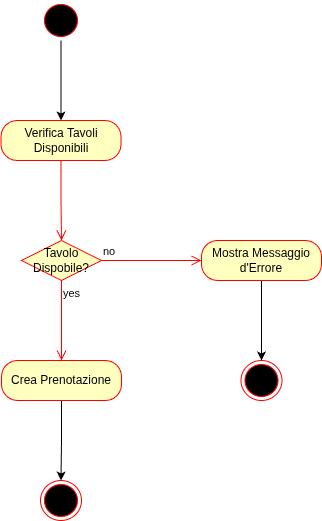

The diagram above was exported from draw.io. Its source (the exported page's mxGraphModel, read from the mxfile embedded in the PNG):
<mxGraphModel dx="839" dy="738" grid="1" gridSize="10" guides="1" tooltips="1" connect="1" arrows="1" fold="1" page="1" pageScale="1" pageWidth="827" pageHeight="1169" math="0" shadow="0">
  <root>
    <mxCell id="0" />
    <mxCell id="1" parent="0" />
    <mxCell id="YJ-3JzV2AhA11gaxmX5Y-37" edge="1" parent="1" source="YJ-3JzV2AhA11gaxmX5Y-35" style="edgeStyle=orthogonalEdgeStyle;rounded=0;orthogonalLoop=1;jettySize=auto;html=1;">
      <mxGeometry relative="1" as="geometry">
        <mxPoint x="419.5" y="240" as="targetPoint" />
      </mxGeometry>
    </mxCell>
    <mxCell id="YJ-3JzV2AhA11gaxmX5Y-35" parent="1" style="ellipse;html=1;shape=startState;fillColor=#000000;strokeColor=#ff0000;" value="" vertex="1">
      <mxGeometry height="40" width="41" x="399" y="120" as="geometry" />
    </mxCell>
    <mxCell id="YJ-3JzV2AhA11gaxmX5Y-38" parent="1" style="rounded=1;whiteSpace=wrap;html=1;arcSize=40;fontColor=#000000;fillColor=#ffffc0;strokeColor=#ff0000;" value="&lt;div&gt;Verifica Tavoli Disponibili&lt;/div&gt;" vertex="1">
      <mxGeometry height="40" width="120" x="359.5" y="240" as="geometry" />
    </mxCell>
    <mxCell id="YJ-3JzV2AhA11gaxmX5Y-39" edge="1" parent="1" source="YJ-3JzV2AhA11gaxmX5Y-38" style="edgeStyle=orthogonalEdgeStyle;html=1;verticalAlign=bottom;endArrow=open;endSize=8;strokeColor=#ff0000;rounded=0;entryX=0.5;entryY=0;entryDx=0;entryDy=0;" target="YJ-3JzV2AhA11gaxmX5Y-40" value="">
      <mxGeometry relative="1" as="geometry">
        <mxPoint x="419.5" y="340" as="targetPoint" />
      </mxGeometry>
    </mxCell>
    <mxCell id="YJ-3JzV2AhA11gaxmX5Y-40" parent="1" style="rhombus;whiteSpace=wrap;html=1;fontColor=#000000;fillColor=#ffffc0;strokeColor=#ff0000;" value="Tavolo Dispobile?" vertex="1">
      <mxGeometry height="40" width="80" x="380" y="360" as="geometry" />
    </mxCell>
    <mxCell id="YJ-3JzV2AhA11gaxmX5Y-41" edge="1" parent="1" source="YJ-3JzV2AhA11gaxmX5Y-40" style="edgeStyle=orthogonalEdgeStyle;html=1;align=left;verticalAlign=bottom;endArrow=open;endSize=8;strokeColor=#ff0000;rounded=0;" value="no">
      <mxGeometry relative="1" x="-1" as="geometry">
        <mxPoint x="560" y="380" as="targetPoint" />
      </mxGeometry>
    </mxCell>
    <mxCell id="YJ-3JzV2AhA11gaxmX5Y-42" edge="1" parent="1" source="YJ-3JzV2AhA11gaxmX5Y-40" style="edgeStyle=orthogonalEdgeStyle;html=1;align=left;verticalAlign=top;endArrow=open;endSize=8;strokeColor=#ff0000;rounded=0;" value="yes">
      <mxGeometry relative="1" x="-1" as="geometry">
        <mxPoint x="420" y="480" as="targetPoint" />
      </mxGeometry>
    </mxCell>
    <mxCell id="YJ-3JzV2AhA11gaxmX5Y-48" edge="1" parent="1" source="YJ-3JzV2AhA11gaxmX5Y-45" style="edgeStyle=orthogonalEdgeStyle;rounded=0;orthogonalLoop=1;jettySize=auto;html=1;exitX=0.5;exitY=1;exitDx=0;exitDy=0;entryX=0.5;entryY=0;entryDx=0;entryDy=0;" target="YJ-3JzV2AhA11gaxmX5Y-47">
      <mxGeometry relative="1" as="geometry" />
    </mxCell>
    <mxCell id="YJ-3JzV2AhA11gaxmX5Y-45" parent="1" style="rounded=1;whiteSpace=wrap;html=1;arcSize=40;fontColor=#000000;fillColor=#ffffc0;strokeColor=#ff0000;" value="Crea Prenotazione" vertex="1">
      <mxGeometry height="40" width="120" x="360" y="480" as="geometry" />
    </mxCell>
    <mxCell id="YJ-3JzV2AhA11gaxmX5Y-50" edge="1" parent="1" source="YJ-3JzV2AhA11gaxmX5Y-46" style="edgeStyle=orthogonalEdgeStyle;rounded=0;orthogonalLoop=1;jettySize=auto;html=1;exitX=0.5;exitY=1;exitDx=0;exitDy=0;entryX=0.5;entryY=0;entryDx=0;entryDy=0;" target="YJ-3JzV2AhA11gaxmX5Y-49">
      <mxGeometry relative="1" as="geometry" />
    </mxCell>
    <mxCell id="YJ-3JzV2AhA11gaxmX5Y-46" parent="1" style="rounded=1;whiteSpace=wrap;html=1;arcSize=40;fontColor=#000000;fillColor=#ffffc0;strokeColor=#ff0000;" value="Mostra Messaggio d'Errore" vertex="1">
      <mxGeometry height="40" width="120" x="560" y="360" as="geometry" />
    </mxCell>
    <mxCell id="YJ-3JzV2AhA11gaxmX5Y-47" parent="1" style="ellipse;html=1;shape=endState;fillColor=#000000;strokeColor=#ff0000;" value="" vertex="1">
      <mxGeometry height="40" width="41" x="399" y="600" as="geometry" />
    </mxCell>
    <mxCell id="YJ-3JzV2AhA11gaxmX5Y-49" parent="1" style="ellipse;html=1;shape=endState;fillColor=#000000;strokeColor=#ff0000;" value="" vertex="1">
      <mxGeometry height="40" width="41" x="599.5" y="480" as="geometry" />
    </mxCell>
  </root>
</mxGraphModel>